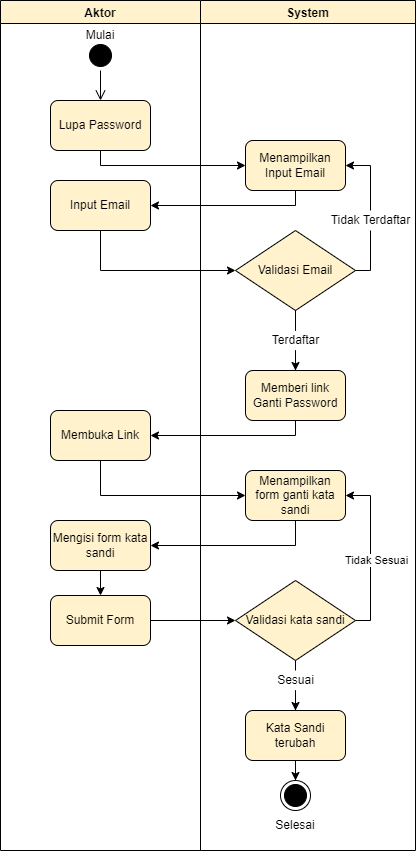

The diagram above was exported from draw.io. Its source (the exported page's mxGraphModel, read from the mxfile embedded in the PNG):
<mxGraphModel dx="1038" dy="571" grid="1" gridSize="10" guides="1" tooltips="1" connect="1" arrows="1" fold="1" page="1" pageScale="1" pageWidth="850" pageHeight="1100" math="0" shadow="0">
  <root>
    <mxCell id="0" />
    <mxCell id="1" parent="0" />
    <mxCell id="bx2bCh0PPpNYmaewdFBW-39" value="Aktor" style="swimlane;strokeColor=#000000;fillColor=#fff2cc;" vertex="1" parent="1">
      <mxGeometry x="218" y="80" width="200" height="850" as="geometry" />
    </mxCell>
    <mxCell id="bx2bCh0PPpNYmaewdFBW-40" value="Lupa Password" style="rounded=1;whiteSpace=wrap;html=1;strokeColor=#000000;fillColor=#fff2cc;" vertex="1" parent="bx2bCh0PPpNYmaewdFBW-39">
      <mxGeometry x="50" y="100" width="100" height="50" as="geometry" />
    </mxCell>
    <mxCell id="bx2bCh0PPpNYmaewdFBW-41" value="" style="ellipse;html=1;shape=startState;fillColor=#000000;strokeColor=#000000;" vertex="1" parent="bx2bCh0PPpNYmaewdFBW-39">
      <mxGeometry x="85" y="40" width="30" height="30" as="geometry" />
    </mxCell>
    <mxCell id="bx2bCh0PPpNYmaewdFBW-42" value="" style="edgeStyle=orthogonalEdgeStyle;html=1;verticalAlign=bottom;endArrow=open;endSize=8;strokeColor=#000000;rounded=0;" edge="1" parent="bx2bCh0PPpNYmaewdFBW-39" source="bx2bCh0PPpNYmaewdFBW-41">
      <mxGeometry relative="1" as="geometry">
        <mxPoint x="100" y="100" as="targetPoint" />
      </mxGeometry>
    </mxCell>
    <mxCell id="bx2bCh0PPpNYmaewdFBW-43" value="Mulai" style="text;html=1;strokeColor=none;fillColor=none;align=center;verticalAlign=middle;whiteSpace=wrap;rounded=0;" vertex="1" parent="bx2bCh0PPpNYmaewdFBW-39">
      <mxGeometry x="70" y="20" width="60" height="30" as="geometry" />
    </mxCell>
    <mxCell id="bx2bCh0PPpNYmaewdFBW-44" value="Input Email" style="rounded=1;whiteSpace=wrap;html=1;strokeColor=#000000;fillColor=#fff2cc;" vertex="1" parent="bx2bCh0PPpNYmaewdFBW-39">
      <mxGeometry x="50" y="180" width="100" height="50" as="geometry" />
    </mxCell>
    <mxCell id="bx2bCh0PPpNYmaewdFBW-45" value="Membuka Link" style="rounded=1;whiteSpace=wrap;html=1;strokeColor=#000000;fillColor=#fff2cc;" vertex="1" parent="bx2bCh0PPpNYmaewdFBW-39">
      <mxGeometry x="50" y="410" width="100" height="50" as="geometry" />
    </mxCell>
    <mxCell id="bx2bCh0PPpNYmaewdFBW-46" value="" style="edgeStyle=orthogonalEdgeStyle;rounded=0;orthogonalLoop=1;jettySize=auto;html=1;" edge="1" parent="bx2bCh0PPpNYmaewdFBW-39" source="bx2bCh0PPpNYmaewdFBW-47" target="bx2bCh0PPpNYmaewdFBW-48">
      <mxGeometry relative="1" as="geometry" />
    </mxCell>
    <mxCell id="bx2bCh0PPpNYmaewdFBW-47" value="Mengisi form kata sandi" style="rounded=1;whiteSpace=wrap;html=1;strokeColor=#000000;fillColor=#fff2cc;" vertex="1" parent="bx2bCh0PPpNYmaewdFBW-39">
      <mxGeometry x="50" y="520" width="100" height="50" as="geometry" />
    </mxCell>
    <mxCell id="bx2bCh0PPpNYmaewdFBW-48" value="Submit Form" style="rounded=1;whiteSpace=wrap;html=1;strokeColor=#000000;fillColor=#fff2cc;" vertex="1" parent="bx2bCh0PPpNYmaewdFBW-39">
      <mxGeometry x="50" y="595" width="100" height="50" as="geometry" />
    </mxCell>
    <mxCell id="bx2bCh0PPpNYmaewdFBW-49" value="System" style="swimlane;strokeColor=#000000;fillColor=#fff2cc;" vertex="1" parent="1">
      <mxGeometry x="418" y="80" width="215" height="850" as="geometry" />
    </mxCell>
    <mxCell id="bx2bCh0PPpNYmaewdFBW-50" value="Selesai" style="text;html=1;strokeColor=none;fillColor=none;align=center;verticalAlign=middle;whiteSpace=wrap;rounded=0;" vertex="1" parent="bx2bCh0PPpNYmaewdFBW-49">
      <mxGeometry x="65" y="810" width="60" height="30" as="geometry" />
    </mxCell>
    <mxCell id="bx2bCh0PPpNYmaewdFBW-51" value="" style="ellipse;html=1;shape=endState;fillColor=#000000;strokeColor=#000000;" vertex="1" parent="bx2bCh0PPpNYmaewdFBW-49">
      <mxGeometry x="80" y="780" width="30" height="30" as="geometry" />
    </mxCell>
    <mxCell id="bx2bCh0PPpNYmaewdFBW-52" value="Menampilkan Input Email" style="rounded=1;whiteSpace=wrap;html=1;strokeColor=#000000;fillColor=#fff2cc;" vertex="1" parent="bx2bCh0PPpNYmaewdFBW-49">
      <mxGeometry x="45" y="140" width="100" height="50" as="geometry" />
    </mxCell>
    <mxCell id="bx2bCh0PPpNYmaewdFBW-53" value="Memberi link Ganti Password" style="rounded=1;whiteSpace=wrap;html=1;strokeColor=#000000;fillColor=#fff2cc;" vertex="1" parent="bx2bCh0PPpNYmaewdFBW-49">
      <mxGeometry x="45" y="370" width="100" height="50" as="geometry" />
    </mxCell>
    <mxCell id="bx2bCh0PPpNYmaewdFBW-54" value="Menampilkan form ganti kata sandi" style="rounded=1;whiteSpace=wrap;html=1;strokeColor=#000000;fillColor=#fff2cc;" vertex="1" parent="bx2bCh0PPpNYmaewdFBW-49">
      <mxGeometry x="45" y="470" width="100" height="50" as="geometry" />
    </mxCell>
    <mxCell id="bx2bCh0PPpNYmaewdFBW-55" value="" style="edgeStyle=orthogonalEdgeStyle;rounded=0;orthogonalLoop=1;jettySize=auto;html=1;" edge="1" parent="bx2bCh0PPpNYmaewdFBW-49" source="bx2bCh0PPpNYmaewdFBW-56" target="bx2bCh0PPpNYmaewdFBW-51">
      <mxGeometry relative="1" as="geometry" />
    </mxCell>
    <mxCell id="bx2bCh0PPpNYmaewdFBW-56" value="Kata Sandi terubah" style="rounded=1;whiteSpace=wrap;html=1;strokeColor=#000000;fillColor=#fff2cc;" vertex="1" parent="bx2bCh0PPpNYmaewdFBW-49">
      <mxGeometry x="45" y="710" width="100" height="50" as="geometry" />
    </mxCell>
    <mxCell id="bx2bCh0PPpNYmaewdFBW-57" value="" style="edgeStyle=orthogonalEdgeStyle;rounded=0;orthogonalLoop=1;jettySize=auto;html=1;startArrow=none;" edge="1" parent="bx2bCh0PPpNYmaewdFBW-49" source="bx2bCh0PPpNYmaewdFBW-61" target="bx2bCh0PPpNYmaewdFBW-56">
      <mxGeometry relative="1" as="geometry" />
    </mxCell>
    <mxCell id="bx2bCh0PPpNYmaewdFBW-58" style="edgeStyle=orthogonalEdgeStyle;rounded=0;orthogonalLoop=1;jettySize=auto;html=1;entryX=1;entryY=0.5;entryDx=0;entryDy=0;" edge="1" parent="bx2bCh0PPpNYmaewdFBW-49" source="bx2bCh0PPpNYmaewdFBW-60" target="bx2bCh0PPpNYmaewdFBW-54">
      <mxGeometry relative="1" as="geometry">
        <Array as="points">
          <mxPoint x="170" y="620" />
          <mxPoint x="170" y="495" />
        </Array>
      </mxGeometry>
    </mxCell>
    <mxCell id="bx2bCh0PPpNYmaewdFBW-59" value="Tidak Sesuai" style="edgeLabel;html=1;align=center;verticalAlign=middle;resizable=0;points=[];" vertex="1" connectable="0" parent="bx2bCh0PPpNYmaewdFBW-58">
      <mxGeometry x="0.1665" y="-3" relative="1" as="geometry">
        <mxPoint x="2" y="20" as="offset" />
      </mxGeometry>
    </mxCell>
    <mxCell id="bx2bCh0PPpNYmaewdFBW-60" value="Validasi kata sandi" style="rhombus;whiteSpace=wrap;html=1;strokeColor=#000000;fillColor=#fff2cc;" vertex="1" parent="bx2bCh0PPpNYmaewdFBW-49">
      <mxGeometry x="35" y="580" width="120" height="80" as="geometry" />
    </mxCell>
    <mxCell id="bx2bCh0PPpNYmaewdFBW-61" value="Sesuai" style="text;html=1;align=center;verticalAlign=middle;resizable=0;points=[];autosize=1;strokeColor=none;fillColor=none;" vertex="1" parent="bx2bCh0PPpNYmaewdFBW-49">
      <mxGeometry x="70" y="670" width="50" height="20" as="geometry" />
    </mxCell>
    <mxCell id="bx2bCh0PPpNYmaewdFBW-62" value="" style="edgeStyle=orthogonalEdgeStyle;rounded=0;orthogonalLoop=1;jettySize=auto;html=1;endArrow=none;" edge="1" parent="bx2bCh0PPpNYmaewdFBW-49" source="bx2bCh0PPpNYmaewdFBW-60" target="bx2bCh0PPpNYmaewdFBW-61">
      <mxGeometry relative="1" as="geometry">
        <mxPoint x="435" y="730" as="sourcePoint" />
        <mxPoint x="435" y="780" as="targetPoint" />
        <Array as="points">
          <mxPoint x="95" y="660" />
          <mxPoint x="95" y="660" />
        </Array>
      </mxGeometry>
    </mxCell>
    <mxCell id="bx2bCh0PPpNYmaewdFBW-63" style="edgeStyle=orthogonalEdgeStyle;rounded=0;orthogonalLoop=1;jettySize=auto;html=1;entryX=1;entryY=0.5;entryDx=0;entryDy=0;startArrow=none;" edge="1" parent="bx2bCh0PPpNYmaewdFBW-49" source="bx2bCh0PPpNYmaewdFBW-66" target="bx2bCh0PPpNYmaewdFBW-52">
      <mxGeometry relative="1" as="geometry">
        <Array as="points">
          <mxPoint x="170" y="165" />
        </Array>
      </mxGeometry>
    </mxCell>
    <mxCell id="bx2bCh0PPpNYmaewdFBW-64" style="edgeStyle=orthogonalEdgeStyle;rounded=0;orthogonalLoop=1;jettySize=auto;html=1;entryX=0.5;entryY=0;entryDx=0;entryDy=0;startArrow=none;" edge="1" parent="bx2bCh0PPpNYmaewdFBW-49" source="bx2bCh0PPpNYmaewdFBW-68" target="bx2bCh0PPpNYmaewdFBW-53">
      <mxGeometry relative="1" as="geometry" />
    </mxCell>
    <mxCell id="bx2bCh0PPpNYmaewdFBW-65" value="Validasi Email" style="rhombus;whiteSpace=wrap;html=1;strokeColor=#000000;fillColor=#fff2cc;" vertex="1" parent="bx2bCh0PPpNYmaewdFBW-49">
      <mxGeometry x="35" y="230" width="120" height="80" as="geometry" />
    </mxCell>
    <mxCell id="bx2bCh0PPpNYmaewdFBW-66" value="Tidak Terdaftar" style="text;html=1;align=center;verticalAlign=middle;resizable=0;points=[];autosize=1;strokeColor=none;fillColor=none;" vertex="1" parent="bx2bCh0PPpNYmaewdFBW-49">
      <mxGeometry x="125" y="210" width="90" height="20" as="geometry" />
    </mxCell>
    <mxCell id="bx2bCh0PPpNYmaewdFBW-67" value="" style="edgeStyle=orthogonalEdgeStyle;rounded=0;orthogonalLoop=1;jettySize=auto;html=1;endArrow=none;" edge="1" parent="bx2bCh0PPpNYmaewdFBW-49" source="bx2bCh0PPpNYmaewdFBW-65">
      <mxGeometry relative="1" as="geometry">
        <mxPoint x="495" y="340" as="sourcePoint" />
        <mxPoint x="170" y="230" as="targetPoint" />
        <Array as="points">
          <mxPoint x="170" y="270" />
        </Array>
      </mxGeometry>
    </mxCell>
    <mxCell id="bx2bCh0PPpNYmaewdFBW-68" value="Terdaftar" style="text;html=1;align=center;verticalAlign=middle;resizable=0;points=[];autosize=1;strokeColor=none;fillColor=none;" vertex="1" parent="bx2bCh0PPpNYmaewdFBW-49">
      <mxGeometry x="65" y="330" width="60" height="20" as="geometry" />
    </mxCell>
    <mxCell id="bx2bCh0PPpNYmaewdFBW-69" value="" style="edgeStyle=orthogonalEdgeStyle;rounded=0;orthogonalLoop=1;jettySize=auto;html=1;entryX=0.5;entryY=0;entryDx=0;entryDy=0;endArrow=none;" edge="1" parent="bx2bCh0PPpNYmaewdFBW-49" source="bx2bCh0PPpNYmaewdFBW-65" target="bx2bCh0PPpNYmaewdFBW-68">
      <mxGeometry relative="1" as="geometry">
        <mxPoint x="435" y="380" as="sourcePoint" />
        <mxPoint x="435" y="460" as="targetPoint" />
      </mxGeometry>
    </mxCell>
    <mxCell id="bx2bCh0PPpNYmaewdFBW-70" style="edgeStyle=orthogonalEdgeStyle;rounded=0;orthogonalLoop=1;jettySize=auto;html=1;entryX=0;entryY=0.5;entryDx=0;entryDy=0;" edge="1" parent="1" source="bx2bCh0PPpNYmaewdFBW-40" target="bx2bCh0PPpNYmaewdFBW-52">
      <mxGeometry relative="1" as="geometry">
        <Array as="points">
          <mxPoint x="318" y="245" />
        </Array>
      </mxGeometry>
    </mxCell>
    <mxCell id="bx2bCh0PPpNYmaewdFBW-71" style="edgeStyle=orthogonalEdgeStyle;rounded=0;orthogonalLoop=1;jettySize=auto;html=1;entryX=1;entryY=0.5;entryDx=0;entryDy=0;" edge="1" parent="1" source="bx2bCh0PPpNYmaewdFBW-52" target="bx2bCh0PPpNYmaewdFBW-44">
      <mxGeometry relative="1" as="geometry">
        <Array as="points">
          <mxPoint x="513" y="285" />
        </Array>
      </mxGeometry>
    </mxCell>
    <mxCell id="bx2bCh0PPpNYmaewdFBW-72" style="edgeStyle=orthogonalEdgeStyle;rounded=0;orthogonalLoop=1;jettySize=auto;html=1;" edge="1" parent="1" source="bx2bCh0PPpNYmaewdFBW-53" target="bx2bCh0PPpNYmaewdFBW-45">
      <mxGeometry relative="1" as="geometry">
        <Array as="points">
          <mxPoint x="513" y="515" />
        </Array>
      </mxGeometry>
    </mxCell>
    <mxCell id="bx2bCh0PPpNYmaewdFBW-73" style="edgeStyle=orthogonalEdgeStyle;rounded=0;orthogonalLoop=1;jettySize=auto;html=1;entryX=0;entryY=0.5;entryDx=0;entryDy=0;" edge="1" parent="1" source="bx2bCh0PPpNYmaewdFBW-45" target="bx2bCh0PPpNYmaewdFBW-54">
      <mxGeometry relative="1" as="geometry">
        <Array as="points">
          <mxPoint x="318" y="575" />
        </Array>
      </mxGeometry>
    </mxCell>
    <mxCell id="bx2bCh0PPpNYmaewdFBW-74" style="edgeStyle=orthogonalEdgeStyle;rounded=0;orthogonalLoop=1;jettySize=auto;html=1;entryX=1;entryY=0.5;entryDx=0;entryDy=0;" edge="1" parent="1" source="bx2bCh0PPpNYmaewdFBW-54" target="bx2bCh0PPpNYmaewdFBW-47">
      <mxGeometry relative="1" as="geometry">
        <Array as="points">
          <mxPoint x="513" y="625" />
        </Array>
      </mxGeometry>
    </mxCell>
    <mxCell id="bx2bCh0PPpNYmaewdFBW-75" style="edgeStyle=orthogonalEdgeStyle;rounded=0;orthogonalLoop=1;jettySize=auto;html=1;entryX=0;entryY=0.5;entryDx=0;entryDy=0;" edge="1" parent="1" source="bx2bCh0PPpNYmaewdFBW-48" target="bx2bCh0PPpNYmaewdFBW-60">
      <mxGeometry relative="1" as="geometry" />
    </mxCell>
    <mxCell id="bx2bCh0PPpNYmaewdFBW-76" style="edgeStyle=orthogonalEdgeStyle;rounded=0;orthogonalLoop=1;jettySize=auto;html=1;entryX=0;entryY=0.5;entryDx=0;entryDy=0;" edge="1" parent="1" source="bx2bCh0PPpNYmaewdFBW-44" target="bx2bCh0PPpNYmaewdFBW-65">
      <mxGeometry relative="1" as="geometry">
        <Array as="points">
          <mxPoint x="318" y="350" />
        </Array>
      </mxGeometry>
    </mxCell>
  </root>
</mxGraphModel>